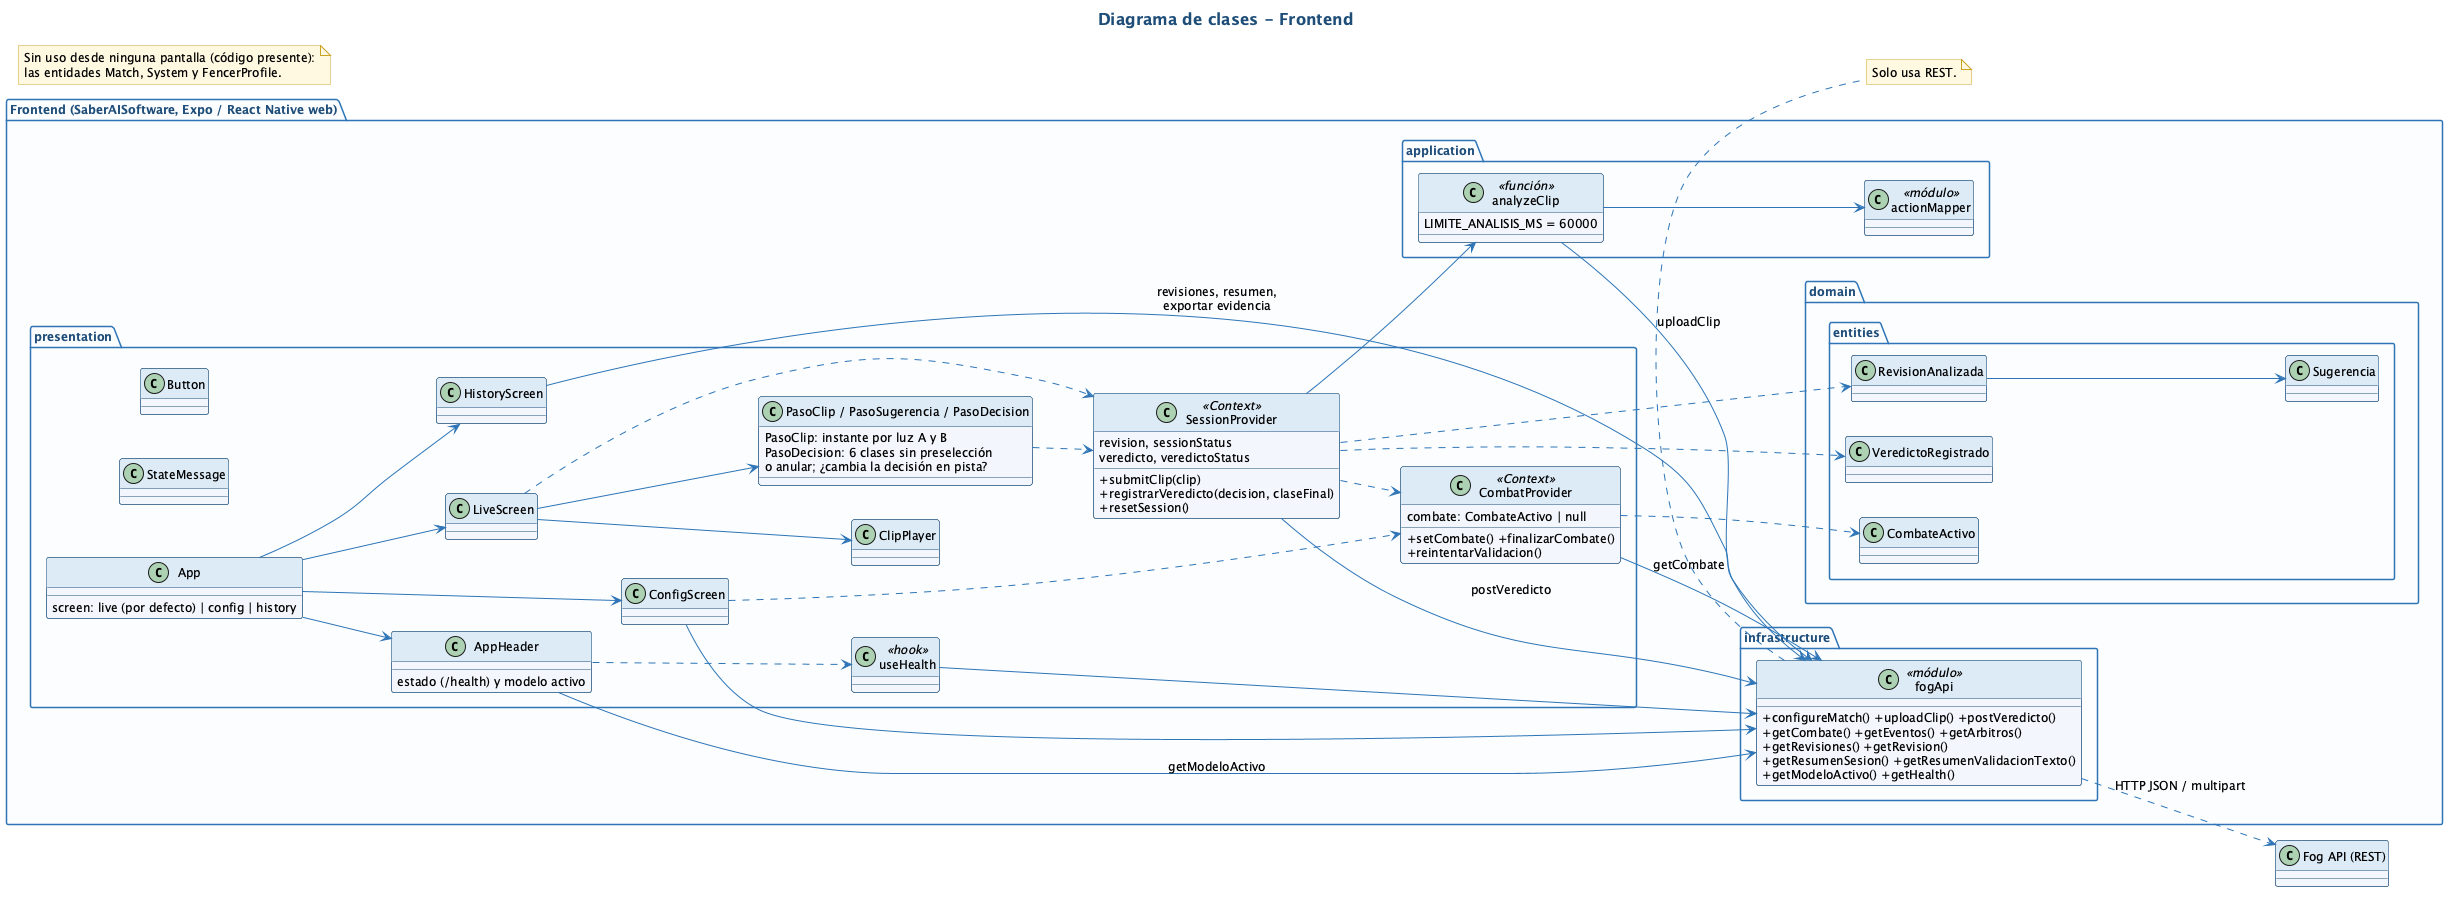

The diagram above was rendered by PlantUML. Its source (embedded in the PNG):
@startuml
!include skin.iuml
title Diagrama de clases - Frontend
left to right direction
package "Frontend (SaberAISoftware, Expo / React Native web)" {
  package "presentation" {
    class App {
      screen: live (por defecto) | config | history
    }
    class AppHeader {
      estado (/health) y modelo activo
    }
    class LiveScreen
    class ConfigScreen
    class HistoryScreen
    class ClipPlayer
    class "PasoClip / PasoSugerencia / PasoDecision" as PanelRevision {
      PasoClip: instante por luz A y B
      PasoDecision: 6 clases sin preselección
      o anular; ¿cambia la decisión en pista?
    }
    class StateMessage
    class Button
    class CombatProvider <<Context>> {
      combate: CombateActivo | null
      +setCombate() +finalizarCombate()
      +reintentarValidacion()
    }
    class SessionProvider <<Context>> {
      revision, sessionStatus
      veredicto, veredictoStatus
      +submitClip(clip)
      +registrarVeredicto(decision, claseFinal)
      +resetSession()
    }
    class useHealth <<hook>>
  }
  package "application" {
    class analyzeClip <<función>> {
      LIMITE_ANALISIS_MS = 60000
    }
    class actionMapper <<módulo>>
  }
  package "infrastructure" {
    class fogApi <<módulo>> {
      +configureMatch() +uploadClip() +postVeredicto()
      +getCombate() +getEventos() +getArbitros()
      +getRevisiones() +getRevision()
      +getResumenSesion() +getResumenValidacionTexto()
      +getModeloActivo() +getHealth()
    }
  }
  package "domain.entities" {
    class CombateActivo
    class RevisionAnalizada
    class Sugerencia
    class VeredictoRegistrado
  }
  App --> AppHeader
  App --> LiveScreen
  App --> ConfigScreen
  App --> HistoryScreen
  LiveScreen --> ClipPlayer
  LiveScreen --> PanelRevision
  LiveScreen ..> SessionProvider
  PanelRevision ..> SessionProvider
  ConfigScreen ..> CombatProvider
  ConfigScreen --> fogApi
  HistoryScreen --> fogApi : revisiones, resumen,\nexportar evidencia
  AppHeader --> fogApi : getModeloActivo
  AppHeader ..> useHealth
  useHealth --> fogApi
  CombatProvider --> fogApi : getCombate
  SessionProvider --> analyzeClip
  SessionProvider --> fogApi : postVeredicto
  SessionProvider ..> CombatProvider
  analyzeClip --> fogApi : uploadClip
  analyzeClip --> actionMapper
  RevisionAnalizada --> Sugerencia
  SessionProvider ..> RevisionAnalizada
  SessionProvider ..> VeredictoRegistrado
  CombatProvider ..> CombateActivo
}
fogApi ..> "Fog API (REST)" : HTTP JSON / multipart
note bottom of fogApi : Solo usa REST.
note as N1
  Sin uso desde ninguna pantalla (código presente):
  las entidades Match, System y FencerProfile.
end note
@enduml